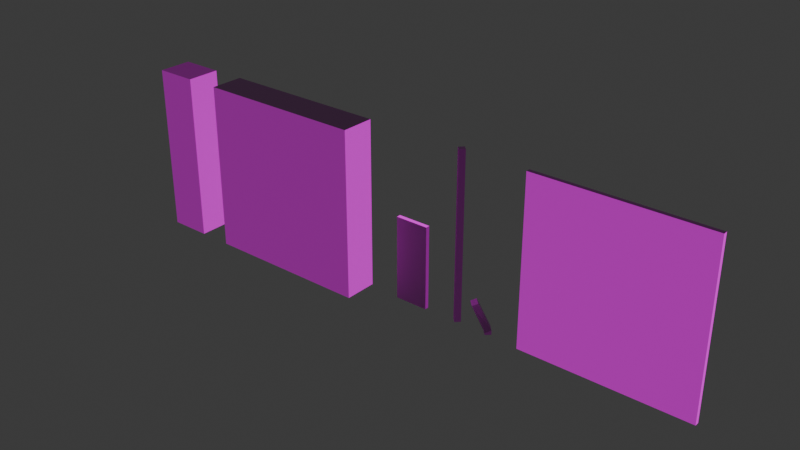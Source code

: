 # Source: BuildingParts.blend  (saved by Blender 4.2.67; exported with 4.5.12 LTS)
import bpy
from mathutils import Matrix  # noqa: F401  (used for matrix-valued properties, if any)

bpy.ops.wm.read_factory_settings(use_empty=True)
scene = bpy.context.scene
scene.name = 'Scene'

# ---- collections
col_collection = bpy.data.collections.new('Collection'); scene.collection.children.link(col_collection)
col_export = bpy.data.collections.new('Export'); scene.collection.children.link(col_export)

# ---- images (referenced by path relative to the original .blend; pixels are not part of the script)
import os
ASSET_DIR = os.environ.get("B2B_ASSET_DIR", "")  # directory of the original .blend (textures are referenced by path, not embedded)
HERE = os.path.dirname(os.path.abspath(__file__))  # packed textures are extracted next to this script under _unpacked/

def load_image(name, relpath, width, height, colorspace="sRGB"):
    """Load a texture the original file referenced (path relative to the .blend, or extracted next to this script)."""
    p = next((c for c in (os.path.join(HERE, relpath), os.path.join(ASSET_DIR, relpath)) if relpath and os.path.exists(c)), "")
    if p:
        img = bpy.data.images.load(p, check_existing=True)
        img.name = name
    else:  # same state as the original file: an image datablock whose file is absent (Cycles renders it pink)
        img = bpy.data.images.new(name, width, height)
        img.source = "FILE"
        img.filepath = "//" + (relpath or name)
    img.colorspace_settings.name = colorspace
    return img
img_brick_jpg = load_image('Brick.jpg', 'Brick.jpg', 1024, 1024, 'sRGB')
img_brick_normal_jpg = load_image('Brick_Normal.jpg', 'Brick_Normal.jpg', 1024, 1024, 'Non-Color')
img_plywood_jpg = load_image('Plywood.jpg', 'Plywood.jpg', 1024, 1024, 'sRGB')
img_plywood_normal_jpg = load_image('Plywood_Normal.jpg', 'Plywood_Normal.jpg', 1024, 1024, 'Non-Color')
img_brushedmetal_jpg = load_image('BrushedMetal.jpg', 'BrushedMetal.jpg', 1024, 1024, 'sRGB')
img_brushedmetal_normal_jpg = load_image('BrushedMetal_Normal.jpg', 'BrushedMetal_Normal.jpg', 1024, 1024, 'sRGB')
img_plywoodpanel_jpg = load_image('PlywoodPanel.jpg', 'PlywoodPanel.jpg', 1024, 1024, 'sRGB')
img_plywoodpanel_normal_jpg = load_image('PlywoodPanel_Normal.jpg', 'PlywoodPanel_Normal.jpg', 1024, 1024, 'sRGB')

# ---- materials (node trees are filled in below, after node groups)
mat_bricks = bpy.data.materials.new('Bricks')
mat_plywood = bpy.data.materials.new('Plywood')
mat_brushedmetal = bpy.data.materials.new('BrushedMetal')
mat_plywoodpanel = bpy.data.materials.new('PlywoodPanel')

# ---- material node trees
mat_bricks.use_nodes = True; mat_bricks.node_tree.nodes.clear()
_N = mat_bricks.node_tree.nodes; _L = mat_bricks.node_tree.links
n0 = _N.new('ShaderNodeBsdfPrincipled'); n0.name = 'Principled BSDF'; n0.location = (125, 233)
n0.inputs[2].default_value = 1.0
n1 = _N.new('ShaderNodeOutputMaterial'); n1.name = 'Material Output'; n1.location = (415, 233)
n2 = _N.new('ShaderNodeTexImage'); n2.name = 'Image Texture'; n2.location = (-648, 281)
n2.image = img_brick_jpg
n2.interpolation = 'Closest'
n3 = _N.new('ShaderNodeNormalMap'); n3.name = 'Normal Map'; n3.location = (-249, -34)
n3.inputs[0].default_value = -2.0
n4 = _N.new('ShaderNodeTexImage'); n4.name = 'Image Texture.001'; n4.location = (-529, -74)
n4.image = img_brick_normal_jpg
n4.interpolation = 'Closest'
n5 = _N.new('ShaderNodeMapping'); n5.name = 'Mapping'; n5.location = (-739, -160)
n6 = _N.new('ShaderNodeTexCoord'); n6.name = 'Texture Coordinate'; n6.location = (-1046, -85)
n7 = _N.new('ShaderNodeMapping'); n7.name = 'Mapping.001'; n7.location = (-828, 241)
n8 = _N.new('ShaderNodeTexCoord'); n8.name = 'Texture Coordinate.001'; n8.location = (-1008, 241)
_L.new(n0.outputs[0], n1.inputs[0])
_L.new(n2.outputs[0], n0.inputs[0])
_L.new(n3.outputs[0], n0.inputs[5])
_L.new(n5.outputs[0], n4.inputs[0])
_L.new(n6.outputs[2], n5.inputs[0])
_L.new(n7.outputs[0], n2.inputs[0])
_L.new(n8.outputs[2], n7.inputs[0])
_L.new(n4.outputs[0], n3.inputs[1])
n1.is_active_output = True
mat_plywood.use_nodes = True; mat_plywood.node_tree.nodes.clear()
_N = mat_plywood.node_tree.nodes; _L = mat_plywood.node_tree.links
n0 = _N.new('ShaderNodeBsdfPrincipled'); n0.name = 'Principled BSDF'; n0.location = (10, 300)
n0.inputs[2].default_value = 1.0
n1 = _N.new('ShaderNodeOutputMaterial'); n1.name = 'Material Output'; n1.location = (300, 300)
n2 = _N.new('ShaderNodeTexImage'); n2.name = 'Image Texture'; n2.location = (-620, 380)
n2.label = 'Plywood.jpg'
n2.image = img_plywood_jpg
n2.interpolation = 'Closest'
n3 = _N.new('ShaderNodeTexImage'); n3.name = 'Image Texture.001'; n3.location = (-620, 100)
n3.label = 'Plywood_Normal.jpg'
n3.image = img_plywood_normal_jpg
n3.interpolation = 'Closest'
n4 = _N.new('ShaderNodeNormalMap'); n4.name = 'Normal Map'; n4.location = (-320, 100)
_L.new(n0.outputs[0], n1.inputs[0])
_L.new(n2.outputs[0], n0.inputs[0])
_L.new(n3.outputs[0], n4.inputs[1])
_L.new(n4.outputs[0], n0.inputs[5])
n1.is_active_output = True
mat_brushedmetal.use_nodes = True; mat_brushedmetal.node_tree.nodes.clear()
_N = mat_brushedmetal.node_tree.nodes; _L = mat_brushedmetal.node_tree.links
n0 = _N.new('ShaderNodeBsdfPrincipled'); n0.name = 'Principled BSDF'; n0.location = (125, 233)
n0.inputs[2].default_value = 1.0
n1 = _N.new('ShaderNodeOutputMaterial'); n1.name = 'Material Output'; n1.location = (415, 233)
n2 = _N.new('ShaderNodeTexImage'); n2.name = 'Image Texture'; n2.location = (-648, 281)
n2.image = img_brushedmetal_jpg
n2.interpolation = 'Closest'
n3 = _N.new('ShaderNodeNormalMap'); n3.name = 'Normal Map'; n3.location = (-249, -34)
n3.inputs[0].default_value = -1.0
n4 = _N.new('ShaderNodeTexImage'); n4.name = 'Image Texture.001'; n4.location = (-529, -74)
n4.image = img_brushedmetal_normal_jpg
n4.interpolation = 'Closest'
n5 = _N.new('ShaderNodeMapping'); n5.name = 'Mapping'; n5.location = (-739, -160)
n6 = _N.new('ShaderNodeTexCoord'); n6.name = 'Texture Coordinate'; n6.location = (-1046, -85)
n7 = _N.new('ShaderNodeMapping'); n7.name = 'Mapping.001'; n7.location = (-828, 241)
n8 = _N.new('ShaderNodeTexCoord'); n8.name = 'Texture Coordinate.001'; n8.location = (-1008, 241)
_L.new(n0.outputs[0], n1.inputs[0])
_L.new(n2.outputs[0], n0.inputs[0])
_L.new(n3.outputs[0], n0.inputs[5])
_L.new(n5.outputs[0], n4.inputs[0])
_L.new(n6.outputs[2], n5.inputs[0])
_L.new(n7.outputs[0], n2.inputs[0])
_L.new(n8.outputs[2], n7.inputs[0])
_L.new(n4.outputs[0], n3.inputs[1])
n1.is_active_output = True
mat_plywoodpanel.use_nodes = True; mat_plywoodpanel.node_tree.nodes.clear()
_N = mat_plywoodpanel.node_tree.nodes; _L = mat_plywoodpanel.node_tree.links
n0 = _N.new('ShaderNodeBsdfPrincipled'); n0.name = 'Principled BSDF'; n0.location = (125, 233)
n0.inputs[2].default_value = 1.0
n1 = _N.new('ShaderNodeOutputMaterial'); n1.name = 'Material Output'; n1.location = (415, 233)
n2 = _N.new('ShaderNodeTexImage'); n2.name = 'Image Texture'; n2.location = (-648, 281)
n2.image = img_plywoodpanel_jpg
n2.interpolation = 'Closest'
n3 = _N.new('ShaderNodeNormalMap'); n3.name = 'Normal Map'; n3.location = (-249, -34)
n3.inputs[0].default_value = -1.0
n4 = _N.new('ShaderNodeTexImage'); n4.name = 'Image Texture.001'; n4.location = (-529, -74)
n4.image = img_plywoodpanel_normal_jpg
n4.interpolation = 'Closest'
n5 = _N.new('ShaderNodeMapping'); n5.name = 'Mapping'; n5.location = (-739, -160)
n6 = _N.new('ShaderNodeTexCoord'); n6.name = 'Texture Coordinate'; n6.location = (-1046, -85)
n7 = _N.new('ShaderNodeMapping'); n7.name = 'Mapping.001'; n7.location = (-828, 241)
n8 = _N.new('ShaderNodeTexCoord'); n8.name = 'Texture Coordinate.001'; n8.location = (-1008, 241)
_L.new(n0.outputs[0], n1.inputs[0])
_L.new(n2.outputs[0], n0.inputs[0])
_L.new(n3.outputs[0], n0.inputs[5])
_L.new(n5.outputs[0], n4.inputs[0])
_L.new(n6.outputs[2], n5.inputs[0])
_L.new(n7.outputs[0], n2.inputs[0])
_L.new(n8.outputs[2], n7.inputs[0])
_L.new(n4.outputs[0], n3.inputs[1])
n1.is_active_output = True

# ---- world
world_world = bpy.data.worlds.new('World'); scene.world = world_world
world_world.use_nodes = True; world_world.node_tree.nodes.clear()
_N = world_world.node_tree.nodes; _L = world_world.node_tree.links
n0 = _N.new('ShaderNodeOutputWorld'); n0.name = 'World Output'; n0.location = (300, 300)
n1 = _N.new('ShaderNodeBackground'); n1.name = 'Background'; n1.location = (10, 300)
n1.inputs[0].default_value = (0.05088, 0.05088, 0.05088, 1.0)
_L.new(n1.outputs[0], n0.inputs[0])
n0.is_active_output = True
world_world.color = (0.05088, 0.05088, 0.05088)
world_world.sun_shadow_jitter_overblur = 0.0

# ---- meshes
me_cube_001 = bpy.data.meshes.new('Cube.001')
me_cube_001.from_pydata([(-7.47e-08, -0.2, 5.96e-08), (-7.47e-08, -0.2, 1.0), (-1.0, -0.2, 5.96e-08), (-1.0, -0.2, 1.0), (-5.96e-08, -3.725e-08, 5.96e-08), (-5.96e-08, -3.725e-08, 1.0), (-1.0, 3.824e-08, 5.96e-08), (-1.0, 3.824e-08, 1.0), (-7.47e-08, -0.2, 0.25), (-7.47e-08, -0.2, 0.5), (-7.47e-08, -0.2, 0.75), (-1.0, -0.2, 0.75), (-1.0, -0.2, 0.5), (-1.0, -0.2, 0.25), (-1.0, 3.824e-08, 0.75), (-1.0, 3.824e-08, 0.5), (-1.0, 3.824e-08, 0.25), (-5.96e-08, -3.725e-08, 0.75), (-5.96e-08, -3.725e-08, 0.5), (-5.96e-08, -3.725e-08, 0.25)], [], [(11, 3, 7, 14), (10, 1, 3, 11), (17, 5, 1, 10), (14, 7, 5, 17), (2, 6, 4, 0), (4, 19, 8, 0), (19, 18, 9, 8), (18, 17, 10, 9), (7, 3, 1, 5), (6, 16, 19, 4), (16, 15, 18, 19), (2, 13, 16, 6), (13, 12, 15, 16), (12, 11, 14, 15), (15, 14, 17, 18), (0, 8, 13, 2), (8, 9, 12, 13), (9, 10, 11, 12)])
_uv = me_cube_001.uv_layers.new(name='UVMap')
_uv.uv.foreach_set('vector', [0.2002, 0.75, 0.2002, 1.0, 0.0002477, 1.0, 0.0002477, 0.75, 1.0, 0.75, 1.0, 1.0, 2.98e-08, 1.0, 2.235e-08, 0.75, 0.2002, 0.75, 0.2002, 1.0, 0.0002478, 1.0, 0.0002477, 0.75, 1.0, 0.75, 1.0, 1.0, 1.192e-07, 1.0, 5.96e-08, 0.75, 1.0, 0.7373, 1.0, 0.5373, 7.153e-08, 0.5373, 4.768e-08, 0.7373, 0.2002, 5.96e-09, 0.2002, 0.25, 0.0002476, 0.25, 0.0002476, 2.384e-08, 0.2002, 0.25, 0.2002, 0.5, 0.0002477, 0.5, 0.0002476, 0.25, 0.2002, 0.5, 0.2002, 0.75, 0.0002477, 0.75, 0.0002477, 0.5, 5.96e-08, 0.9828, 5.96e-08, 0.7828, 1.0, 0.7828, 1.0, 0.9828, 1.0, -2.98e-08, 1.0, 0.25, -5.96e-08, 0.25, -1.192e-07, 5.96e-08, 1.0, 0.25, 1.0, 0.5, 0.0, 0.5, -5.96e-08, 0.25, 0.2002, 1.073e-07, 0.2002, 0.25, 0.0002477, 0.25, 0.0002477, 1.013e-07, 0.2002, 0.25, 0.2002, 0.5, 0.0002477, 0.5, 0.0002477, 0.25, 0.2002, 0.5, 0.2002, 0.75, 0.0002477, 0.75, 0.0002477, 0.5, 1.0, 0.5, 1.0, 0.75, 5.96e-08, 0.75, 0.0, 0.5, 1.0, 1.192e-07, 1.0, 0.25, 7.451e-09, 0.25, 0.0, 0.0, 1.0, 0.25, 1.0, 0.5, 1.49e-08, 0.5, 7.451e-09, 0.25, 1.0, 0.5, 1.0, 0.75, 2.235e-08, 0.75, 1.49e-08, 0.5])
me_cube_001.materials.append(mat_bricks)
me_cube_001.update()
me_cube_002 = bpy.data.meshes.new('Cube.002')
me_cube_002.from_pydata([(-7.47e-08, -0.2, 5.96e-08), (-7.47e-08, -0.2, 1.0), (-0.25, -0.2, 5.96e-08), (-0.25, -0.2, 1.0), (-5.96e-08, -3.725e-08, 5.96e-08), (-5.96e-08, -3.725e-08, 1.0), (-0.25, 3.824e-08, 5.96e-08), (-0.25, 3.824e-08, 1.0), (-7.47e-08, -0.2, 0.25), (-7.47e-08, -0.2, 0.5), (-7.47e-08, -0.2, 0.75), (-0.25, -0.2, 0.75), (-0.25, -0.2, 0.5), (-0.25, -0.2, 0.25), (-0.25, 3.824e-08, 0.75), (-0.25, 3.824e-08, 0.5), (-0.25, 3.824e-08, 0.25), (-5.96e-08, -3.725e-08, 0.75), (-5.96e-08, -3.725e-08, 0.5), (-5.96e-08, -3.725e-08, 0.25)], [], [(10, 1, 3, 11), (11, 3, 7, 14), (14, 7, 5, 17), (17, 5, 1, 10), (2, 6, 4, 0), (7, 3, 1, 5), (4, 19, 8, 0), (19, 18, 9, 8), (18, 17, 10, 9), (6, 16, 19, 4), (16, 15, 18, 19), (15, 14, 17, 18), (2, 13, 16, 6), (13, 12, 15, 16), (12, 11, 14, 15), (0, 8, 13, 2), (8, 9, 12, 13), (9, 10, 11, 12)])
_uv = me_cube_002.uv_layers.new(name='UVMap')
_uv.uv.foreach_set('vector', [0.7656, 0.75, 0.7656, 1.0, 0.5156, 1.0, 0.5156, 0.75, 0.2002, 0.75, 0.2002, 1.0, 0.0002477, 1.0, 0.0002477, 0.75, 0.25, 0.75, 0.25, 1.0, 1.192e-07, 1.0, 5.96e-08, 0.75, 0.2002, 0.75, 0.2002, 1.0, 0.0002478, 1.0, 0.0002477, 0.75, 0.25, 0.9851, 0.25, 0.7851, 7.153e-08, 0.7851, 4.768e-08, 0.9851, 0.25, 0.9823, 0.25, 0.7823, 4.768e-08, 0.7823, 7.153e-08, 0.9823, 0.2002, 5.96e-09, 0.2002, 0.25, 0.0002476, 0.25, 0.0002476, 2.384e-08, 0.2002, 0.25, 0.2002, 0.5, 0.0002477, 0.5, 0.0002476, 0.25, 0.2002, 0.5, 0.2002, 0.75, 0.0002477, 0.75, 0.0002477, 0.5, 0.4687, 0.25, 0.4687, 0.5, 0.2187, 0.5, 0.2187, 0.25, 0.25, 0.25, 0.25, 0.5, 0.0, 0.5, -5.96e-08, 0.25, 0.5156, 0.5, 0.5156, 0.75, 0.2656, 0.75, 0.2656, 0.5, 0.2002, 1.073e-07, 0.2002, 0.25, 0.0002477, 0.25, 0.0002477, 1.013e-07, 0.2002, 0.25, 0.2002, 0.5, 0.0002477, 0.5, 0.0002477, 0.25, 0.2002, 0.5, 0.2002, 0.75, 0.0002477, 0.75, 0.0002477, 0.5, 1.0, 1.192e-07, 1.0, 0.25, 0.75, 0.25, 0.75, 8.941e-08, 0.7656, 0.25, 0.7656, 0.5, 0.5156, 0.5, 0.5156, 0.25, 1.0, 0.5, 1.0, 0.75, 0.75, 0.75, 0.75, 0.5])
me_cube_002.materials.append(mat_bricks)
me_cube_002.update()
me_cube = bpy.data.meshes.new('Cube')
me_cube.from_pydata([(0.0, -0.0225, 0.0), (0.0, -0.0225, 0.5), (0.0, 0.0025, 0.0), (0.0, 0.0025, 0.5), (0.2, -0.0225, 0.0), (0.2, -0.0225, 0.5), (0.2, 0.0025, 0.0), (0.2, 0.0025, 0.5)], [], [(0, 1, 3, 2), (2, 3, 7, 6), (6, 7, 5, 4), (4, 5, 1, 0), (2, 6, 4, 0), (7, 3, 1, 5)])
_uv = me_cube.uv_layers.new(name='UVMap')
_uv.uv.foreach_set('vector', [0.9991, 0.5742, -0.0003084, 0.5742, -0.0003084, 0.4743, 0.9991, 0.4743, 1.006, 0.9031, -0.002181, 0.9031, -0.002181, 0.0969, 1.006, 0.0969, 0.9991, 0.5742, -0.0003084, 0.5742, -0.0003084, 0.4743, 0.9991, 0.4743, 1.003, 0.9021, -0.002687, 0.9021, -0.002687, 0.09789, 1.003, 0.09789, 0.9991, 0.997, -0.0003084, 0.997, -0.0003084, 0.7471, 0.9991, 0.7471, 0.9991, 0.997, -0.0003084, 0.997, -0.0003084, 0.7471, 0.9991, 0.7471])
me_cube.materials.append(mat_plywood)
me_cube.update()
me_cube_003 = bpy.data.meshes.new('Cube.003')
me_cube_003.from_pydata([(-0.025, 0.0, 0.0), (-0.025, 0.0, 1.0), (0.0, 0.025, 0.0), (0.0, 0.025, 1.0), (0.0, -0.025, 0.0), (0.0, -0.025, 1.0), (0.025, 0.0, 0.0), (0.025, 0.0, 1.0), (-0.025, 0.0, 0.25), (-0.025, 0.0, 0.5), (-0.025, 0.0, 0.75), (0.0, 0.025, 0.75), (0.0, 0.025, 0.5), (0.0, 0.025, 0.25), (0.025, 0.0, 0.75), (0.025, 0.0, 0.5), (0.025, 0.0, 0.25), (0.0, -0.025, 0.75), (0.0, -0.025, 0.5), (0.0, -0.025, 0.25)], [], [(10, 1, 3, 11), (11, 3, 7, 14), (14, 7, 5, 17), (17, 5, 1, 10), (2, 6, 4, 0), (7, 3, 1, 5), (4, 19, 8, 0), (19, 18, 9, 8), (18, 17, 10, 9), (6, 16, 19, 4), (16, 15, 18, 19), (15, 14, 17, 18), (2, 13, 16, 6), (13, 12, 15, 16), (12, 11, 14, 15), (0, 8, 13, 2), (8, 9, 12, 13), (9, 10, 11, 12)])
_uv = me_cube_003.uv_layers.new(name='UVMap')
_uv.uv.foreach_set('vector', [0.0, 1.0, 0.0, 0.0, 0.1414, 0.0, 0.1414, 1.0, 0.1414, 1.0, 0.1414, 0.0, 0.2828, 0.0, 0.2828, 1.0, 0.2828, 1.0, 0.2828, 0.0, 0.4243, 0.0, 0.4243, 1.0, 0.4243, 1.0, 0.4243, 0.0, 0.5657, 0.0, 0.5657, 1.0, 4.606e-16, 1.054e-08, 0.2, -8.742e-09, 0.2, 0.2, 8.742e-09, 0.2, 0.28, -1.224e-08, 0.28, 0.28, 1.224e-08, 0.28, 0.0, 0.0, 0.7993, 1.0, 0.7993, 0.0, 0.9407, 0.0, 0.9407, 1.0, 0.6743, 1.0, 0.6743, 0.0, 0.8157, -1.192e-07, 0.8157, 1.0, 0.5493, 1.0, 0.5493, 0.0, 0.6907, -5.96e-08, 0.6907, 1.0, 0.6578, 1.0, 0.6578, 0.0, 0.7993, 0.0, 0.7993, 1.0, 0.5328, 1.0, 0.5328, 0.0, 0.6743, 0.0, 0.6743, 1.0, 0.4078, 1.0, 0.4078, 0.0, 0.5493, 0.0, 0.5493, 1.0, 0.5164, 1.0, 0.5164, 0.0, 0.6578, 0.0, 0.6578, 1.0, 0.3914, 1.0, 0.3914, 0.0, 0.5328, 0.0, 0.5328, 1.0, 0.2664, 1.0, 0.2664, 0.0, 0.4078, 0.0, 0.4078, 1.0, 0.375, 1.0, 0.375, 0.0, 0.5164, 0.0, 0.5164, 1.0, 0.25, 1.0, 0.25, -1.192e-07, 0.3914, 0.0, 0.3914, 1.0, 0.125, 1.0, 0.125, -5.96e-08, 0.2664, 0.0, 0.2664, 1.0])
me_cube_003.materials.append(mat_brushedmetal)
me_cube_003.update()
me_cube_004 = bpy.data.meshes.new('Cube.004')
me_cube_004.from_pydata([(-0.025, -0.13, 0.25), (1.004e-18, -0.1095, 0.2643), (-1.004e-18, -0.1505, 0.2357), (0.025, -0.13, 0.25), (-0.025, 0.0, 0.0), (0.0, 0.025, 0.0), (0.025, 0.0, 0.0), (0.0, -0.025, 0.0), (-0.025, -0.0001421, 0.025), (7.281e-20, 0.02447, 0.035), (0.025, -0.0001421, 0.025), (-2.6e-20, -0.02495, 0.0125)], [], [(8, 0, 1, 9), (5, 6, 7, 4), (3, 1, 0, 2), (9, 1, 3, 10), (10, 3, 2, 11), (11, 2, 0, 8), (7, 11, 8, 4), (6, 10, 11, 7), (5, 9, 10, 6), (4, 8, 9, 5)])
_uv = me_cube_004.uv_layers.new(name='UVMap')
_uv.uv.foreach_set('vector', [0.0, 0.9, 0.0, 0.0, 0.1414, 0.0, 0.1414, 0.8668, 0.0, 0.0, 0.15, -6.557e-09, 0.15, 0.15, 6.557e-09, 0.15, 0.15, 0.15, 0.15, 0.3, -2.398e-07, 0.3, -2.463e-07, 0.15, 0.1414, 0.8668, 0.1414, 0.0, 0.2828, 0.0, 0.2838, 0.9044, 0.2838, 0.9044, 0.2828, 0.0, 0.4243, 0.0, 0.4243, 0.95, 0.4243, 0.95, 0.4243, 0.0, 0.5657, 0.0, 0.5646, 0.9051, 0.4243, 1.0, 0.4243, 0.95, 0.5646, 0.9051, 0.5657, 1.0, 0.2828, 1.0, 0.2838, 0.9044, 0.4243, 0.95, 0.4243, 1.0, 0.1414, 1.0, 0.1414, 0.8668, 0.2838, 0.9044, 0.2828, 1.0, 0.0, 1.0, 0.0, 0.9, 0.1414, 0.8668, 0.1414, 1.0])
me_cube_004.materials.append(mat_brushedmetal)
me_cube_004.update()
me_cube_005 = bpy.data.meshes.new('Cube.005')
me_cube_005.from_pydata([(-7.47e-08, -0.025, 5.96e-08), (-7.47e-08, -0.025, 1.0), (-1.0, -0.025, 5.96e-08), (-1.0, -0.025, 1.0), (-5.96e-08, -3.725e-08, 5.96e-08), (-5.96e-08, -3.725e-08, 1.0), (-1.0, 3.824e-08, 5.96e-08), (-1.0, 3.824e-08, 1.0), (-7.47e-08, -0.025, 0.25), (-7.47e-08, -0.025, 0.5), (-7.47e-08, -0.025, 0.75), (-1.0, -0.025, 0.75), (-1.0, -0.025, 0.5), (-1.0, -0.025, 0.25), (-1.0, 3.824e-08, 0.75), (-1.0, 3.824e-08, 0.5), (-1.0, 3.824e-08, 0.25), (-5.96e-08, -3.725e-08, 0.75), (-5.96e-08, -3.725e-08, 0.5), (-5.96e-08, -3.725e-08, 0.25)], [], [(11, 3, 7, 14), (10, 1, 3, 11), (17, 5, 1, 10), (14, 7, 5, 17), (2, 6, 4, 0), (4, 19, 8, 0), (19, 18, 9, 8), (18, 17, 10, 9), (7, 3, 1, 5), (6, 16, 19, 4), (16, 15, 18, 19), (2, 13, 16, 6), (13, 12, 15, 16), (12, 11, 14, 15), (15, 14, 17, 18), (0, 8, 13, 2), (8, 9, 12, 13), (9, 10, 11, 12)])
_uv = me_cube_005.uv_layers.new(name='UVMap')
_uv.uv.foreach_set('vector', [0.02525, 0.75, 0.02525, 1.0, 0.0002477, 1.0, 0.0002477, 0.75, 1.0, 0.75, 1.0, 1.0, 2.98e-08, 1.0, 2.235e-08, 0.75, 0.2002, 0.75, 0.2002, 1.0, 0.1752, 1.0, 0.1752, 0.75, 1.0, 0.75, 1.0, 1.0, 1.192e-07, 1.0, 5.96e-08, 0.75, 1.0, 0.5623, 1.0, 0.5373, 7.153e-08, 0.5373, 6.855e-08, 0.5623, 0.2002, 5.96e-09, 0.2002, 0.25, 0.1752, 0.25, 0.1752, 8.196e-09, 0.2002, 0.25, 0.2002, 0.5, 0.1752, 0.5, 0.1752, 0.25, 0.2002, 0.5, 0.2002, 0.75, 0.1752, 0.75, 0.1752, 0.5, 5.96e-08, 0.9828, 5.96e-08, 0.9578, 1.0, 0.9578, 1.0, 0.9828, 1.0, -2.98e-08, 1.0, 0.25, -5.96e-08, 0.25, -1.192e-07, 5.96e-08, 1.0, 0.25, 1.0, 0.5, 0.0, 0.5, -5.96e-08, 0.25, 0.02525, 1.021e-07, 0.02525, 0.25, 0.0002477, 0.25, 0.0002477, 1.013e-07, 0.02525, 0.25, 0.02525, 0.5, 0.0002477, 0.5, 0.0002477, 0.25, 0.02525, 0.5, 0.02525, 0.75, 0.0002477, 0.75, 0.0002477, 0.5, 1.0, 0.5, 1.0, 0.75, 5.96e-08, 0.75, 0.0, 0.5, 1.0, 1.192e-07, 1.0, 0.25, 7.451e-09, 0.25, 0.0, 0.0, 1.0, 0.25, 1.0, 0.5, 1.49e-08, 0.5, 7.451e-09, 0.25, 1.0, 0.5, 1.0, 0.75, 2.235e-08, 0.75, 1.49e-08, 0.5])
me_cube_005.materials.append(mat_plywoodpanel)
me_cube_005.update()

# ---- objects
ob_brickwall = bpy.data.objects.new('BrickWall', me_cube_001)
ob_brickpillar = bpy.data.objects.new('BrickPillar', me_cube_002)
ob_cube = bpy.data.objects.new('Cube', me_cube)
ob_fencepost = bpy.data.objects.new('FencePost', me_cube_003)
ob_fenceposttop = bpy.data.objects.new('FencePostTop', me_cube_004)
ob_brickwall_001 = bpy.data.objects.new('BrickWall.001', me_cube_005)

# ---- transforms, parenting, visibility, modifiers, constraints
ob_brickwall.location = (0.0, 0.0, 0.0)
ob_brickpillar.location = (-1.2, 0.0, 0.0)
ob_cube.location = (0.2, 0.0, 0.0)
ob_fencepost.location = (0.6, 0.0, 0.0)
ob_fenceposttop.location = (0.8, 0.0, 0.0)
ob_brickwall_001.location = (2.0, 0.0, 0.0)

# ---- collection membership
col_collection.objects.link(ob_brickwall)
col_collection.objects.link(ob_brickpillar)
col_collection.objects.link(ob_cube)
col_collection.objects.link(ob_fencepost)
col_collection.objects.link(ob_fenceposttop)
col_collection.objects.link(ob_brickwall_001)

# ---- scene / render settings (as saved in the file)
scene.frame_start = 1; scene.frame_end = 250; scene.frame_set(1)
scene.render.engine = 'BLENDER_EEVEE_NEXT'
scene.eevee.ray_tracing_options.resolution_scale = '4'
scene.eevee.use_raytracing = True
bpy.context.view_layer.update()

# ---- added for rendering (the .blend has no active camera and no usable light): camera, sun
cam_auto = bpy.data.cameras.new('AutoCamera')
cam_auto.lens = 50.0
cam_auto.sensor_width = 36.0
cam_auto.clip_end = 1000.0
ob_auto_camera = bpy.data.objects.new('AutoCamera', cam_auto)
scene.collection.objects.link(ob_auto_camera)
ob_auto_camera.location = (3.60493, -4.08341, 3.16394)
ob_auto_camera.rotation_euler = (1.09748, -7.21219e-08, 0.694738)
scene.camera = ob_auto_camera
light_auto_sun = bpy.data.lights.new('AutoSun', 'SUN')
light_auto_sun.energy = 3.0
light_auto_sun.angle = 0.0523599
ob_auto_sun = bpy.data.objects.new('AutoSun', light_auto_sun)
scene.collection.objects.link(ob_auto_sun)
ob_auto_sun.rotation_euler = (0.872665, 0.174533, 0.523599)
bpy.context.view_layer.update()
